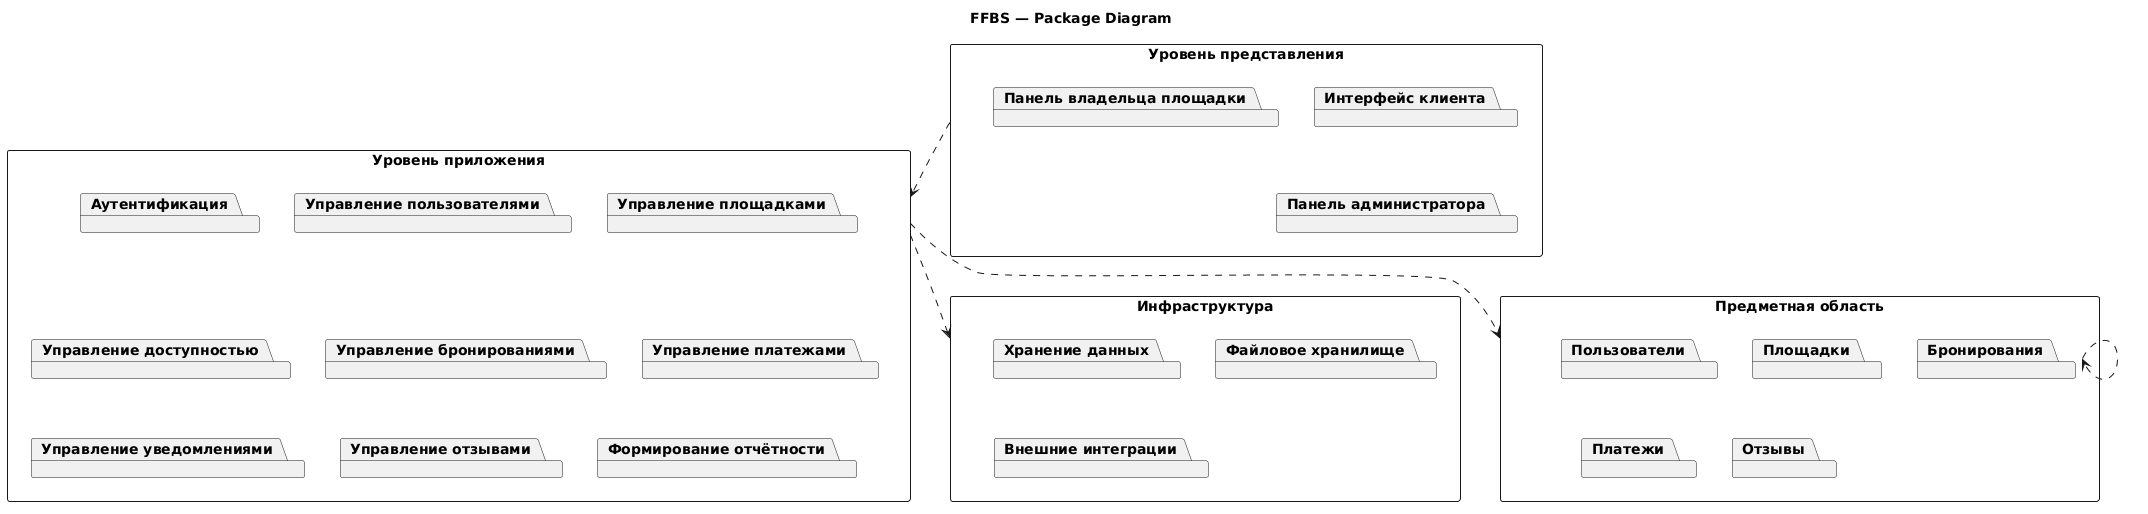

The diagram above was rendered by PlantUML. Its source (embedded in the PNG):
@startuml
title FFBS — Package Diagram
skinparam packageStyle rectangle
skinparam shadowing false

package "Уровень представления" {
  package "Интерфейс клиента"
  package "Панель владельца площадки"
  package "Панель администратора"
}

package "Уровень приложения" {
  package "Аутентификация"
  package "Управление пользователями"
  package "Управление площадками"
  package "Управление доступностью"
  package "Управление бронированиями"
  package "Управление платежами"
  package "Управление уведомлениями"
  package "Управление отзывами"
  package "Формирование отчётности"
}

package "Предметная область" {
  package "Пользователи"
  package "Площадки"
  package "Бронирования"
  package "Платежи"
  package "Отзывы"
}

package "Инфраструктура" {
  package "Хранение данных"
  package "Файловое хранилище"
  package "Внешние интеграции"
}

"Уровень представления" ..> "Уровень приложения"
"Уровень приложения" ..> "Предметная область"
"Уровень приложения" ..> "Инфраструктура"
"Предметная область" ..> "Предметная область"
@enduml